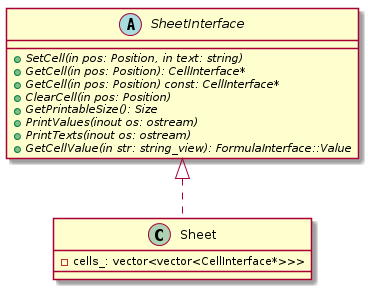

The diagram above was rendered by PlantUML. Its source (embedded in the PNG):
@startuml

abstract class SheetInterface {
    +{abstract} SetCell(in pos: Position, in text: string)
    +{abstract} GetCell(in pos: Position): CellInterface*
    +{abstract} GetCell(in pos: Position) const: CellInterface*
    +{abstract} ClearCell(in pos: Position)
    +{abstract} GetPrintableSize(): Size
    +{abstract} PrintValues(inout os: ostream)
    +{abstract} PrintTexts(inout os: ostream)
    +{abstract} GetCellValue(in str: string_view): FormulaInterface::Value
}

class Sheet {
    -cells_: vector<vector<CellInterface*>>>
}

class Sheet implements SheetInterface

@enduml